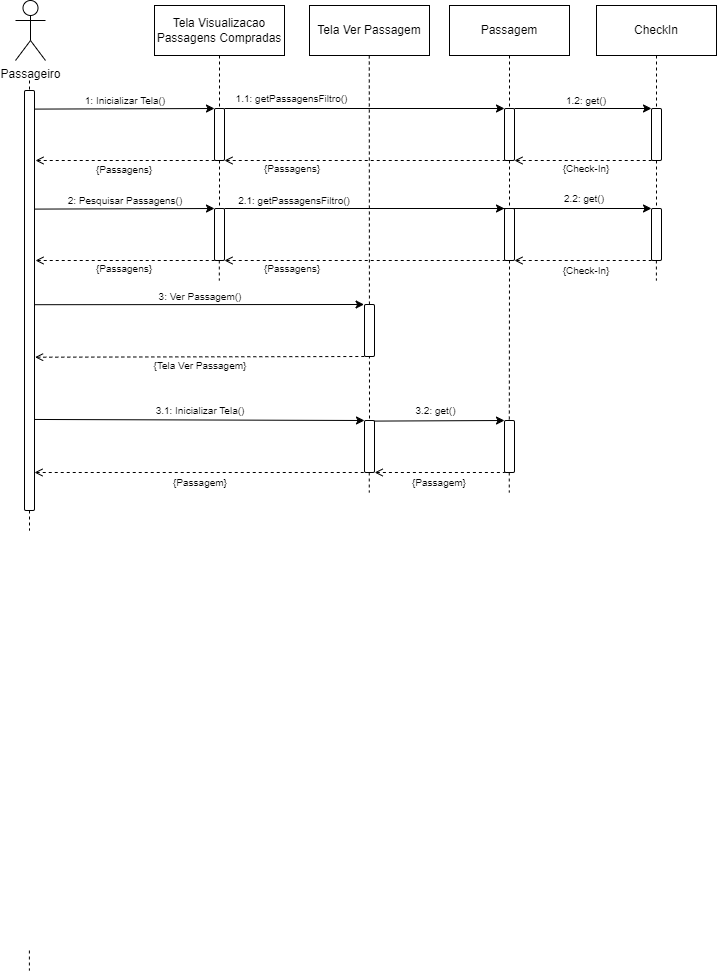

The diagram above was exported from draw.io. Its source (the exported page's mxGraphModel, read from the mxfile embedded in the PNG):
<mxGraphModel dx="1439" dy="533" grid="1" gridSize="10" guides="1" tooltips="1" connect="1" arrows="1" fold="1" page="1" pageScale="1" pageWidth="827" pageHeight="1169" math="0" shadow="0">
  <root>
    <mxCell id="0" />
    <mxCell id="1" parent="0" />
    <mxCell id="axeA_orivt2Zv7nJtLyO-1" value="Passageiro" style="shape=umlActor;verticalLabelPosition=bottom;verticalAlign=top;html=1;outlineConnect=0;" parent="1" vertex="1">
      <mxGeometry x="126" y="210" width="30" height="60" as="geometry" />
    </mxCell>
    <mxCell id="axeA_orivt2Zv7nJtLyO-3" value="Tela Visualizacao Passagens Compradas" style="rounded=0;whiteSpace=wrap;html=1;" parent="1" vertex="1">
      <mxGeometry x="265" y="215" width="130" height="50" as="geometry" />
    </mxCell>
    <mxCell id="axeA_orivt2Zv7nJtLyO-4" value="Passagem" style="rounded=0;whiteSpace=wrap;html=1;" parent="1" vertex="1">
      <mxGeometry x="560" y="215" width="120" height="50" as="geometry" />
    </mxCell>
    <mxCell id="axeA_orivt2Zv7nJtLyO-9" value="" style="endArrow=none;dashed=1;html=1;rounded=0;entryX=0.5;entryY=0;entryDx=0;entryDy=0;" parent="1" target="axeA_orivt2Zv7nJtLyO-8" edge="1">
      <mxGeometry width="50" height="50" relative="1" as="geometry">
        <mxPoint x="140" y="290" as="sourcePoint" />
        <mxPoint x="140" y="650" as="targetPoint" />
      </mxGeometry>
    </mxCell>
    <mxCell id="axeA_orivt2Zv7nJtLyO-8" value="" style="rounded=1;whiteSpace=wrap;html=1;" parent="1" vertex="1">
      <mxGeometry x="135" y="300" width="10" height="420" as="geometry" />
    </mxCell>
    <mxCell id="axeA_orivt2Zv7nJtLyO-15" value="" style="endArrow=none;dashed=1;html=1;rounded=0;exitX=0.5;exitY=1;exitDx=0;exitDy=0;entryX=0.5;entryY=0;entryDx=0;entryDy=0;" parent="1" source="axeA_orivt2Zv7nJtLyO-4" target="axeA_orivt2Zv7nJtLyO-65" edge="1">
      <mxGeometry width="50" height="50" relative="1" as="geometry">
        <mxPoint x="929.76" y="265" as="sourcePoint" />
        <mxPoint x="929.76" y="515" as="targetPoint" />
      </mxGeometry>
    </mxCell>
    <mxCell id="axeA_orivt2Zv7nJtLyO-54" value="" style="rounded=1;whiteSpace=wrap;html=1;" parent="1" vertex="1">
      <mxGeometry x="325" y="318" width="10" height="52" as="geometry" />
    </mxCell>
    <mxCell id="axeA_orivt2Zv7nJtLyO-60" value="" style="endArrow=classic;html=1;rounded=0;exitX=1.085;exitY=0.449;exitDx=0;exitDy=0;exitPerimeter=0;entryX=0;entryY=0;entryDx=0;entryDy=0;" parent="1" target="axeA_orivt2Zv7nJtLyO-54" edge="1">
      <mxGeometry width="50" height="50" relative="1" as="geometry">
        <mxPoint x="145.8499999999999" y="318.59000000000015" as="sourcePoint" />
        <mxPoint x="690" y="309" as="targetPoint" />
      </mxGeometry>
    </mxCell>
    <mxCell id="axeA_orivt2Zv7nJtLyO-61" value="" style="endArrow=none;html=1;rounded=0;entryX=0;entryY=1;entryDx=0;entryDy=0;dashed=1;endFill=0;startArrow=open;startFill=0;" parent="1" target="axeA_orivt2Zv7nJtLyO-54" edge="1">
      <mxGeometry width="50" height="50" relative="1" as="geometry">
        <mxPoint x="146" y="370" as="sourcePoint" />
        <mxPoint x="635" y="368" as="targetPoint" />
      </mxGeometry>
    </mxCell>
    <mxCell id="axeA_orivt2Zv7nJtLyO-63" value="&lt;font&gt;1: Inicializar Tela()&lt;/font&gt;" style="text;html=1;align=center;verticalAlign=middle;whiteSpace=wrap;rounded=0;fontSize=10;" parent="1" vertex="1">
      <mxGeometry x="156" y="300" width="160" height="20" as="geometry" />
    </mxCell>
    <mxCell id="axeA_orivt2Zv7nJtLyO-65" value="" style="rounded=1;whiteSpace=wrap;html=1;" parent="1" vertex="1">
      <mxGeometry x="615" y="318" width="10" height="52" as="geometry" />
    </mxCell>
    <mxCell id="axeA_orivt2Zv7nJtLyO-66" value="" style="endArrow=classic;html=1;rounded=0;exitX=1;exitY=0;exitDx=0;exitDy=0;entryX=0;entryY=0;entryDx=0;entryDy=0;" parent="1" source="axeA_orivt2Zv7nJtLyO-54" target="axeA_orivt2Zv7nJtLyO-65" edge="1">
      <mxGeometry width="50" height="50" relative="1" as="geometry">
        <mxPoint x="624" y="318.65999999999997" as="sourcePoint" />
        <mxPoint x="820" y="320" as="targetPoint" />
      </mxGeometry>
    </mxCell>
    <mxCell id="axeA_orivt2Zv7nJtLyO-67" value="" style="endArrow=none;html=1;rounded=0;entryX=0;entryY=1;entryDx=0;entryDy=0;dashed=1;endFill=0;startArrow=open;startFill=0;exitX=1;exitY=1;exitDx=0;exitDy=0;" parent="1" source="axeA_orivt2Zv7nJtLyO-54" target="axeA_orivt2Zv7nJtLyO-65" edge="1">
      <mxGeometry width="50" height="50" relative="1" as="geometry">
        <mxPoint x="623" y="368" as="sourcePoint" />
        <mxPoint x="925" y="368" as="targetPoint" />
      </mxGeometry>
    </mxCell>
    <mxCell id="axeA_orivt2Zv7nJtLyO-70" value="{Passagens}" style="text;html=1;align=center;verticalAlign=middle;whiteSpace=wrap;rounded=0;fontSize=10;" parent="1" vertex="1">
      <mxGeometry x="337.5" y="368" width="130" height="20" as="geometry" />
    </mxCell>
    <mxCell id="axeA_orivt2Zv7nJtLyO-73" value="{Passagens}" style="text;html=1;align=center;verticalAlign=middle;whiteSpace=wrap;rounded=0;fontSize=10;" parent="1" vertex="1">
      <mxGeometry x="145" y="369" width="180" height="20" as="geometry" />
    </mxCell>
    <mxCell id="axeA_orivt2Zv7nJtLyO-92" value="&lt;font&gt;1.1:&amp;nbsp;&lt;/font&gt;&lt;font&gt;&lt;font style=&quot;border-color: var(--border-color);&quot;&gt;get&lt;/font&gt;Passagen&lt;font style=&quot;border-color: var(--border-color);&quot;&gt;s&lt;/font&gt;&lt;font style=&quot;border-color: var(--border-color);&quot;&gt;Filtro&lt;/font&gt;()&lt;/font&gt;" style="text;html=1;align=center;verticalAlign=middle;whiteSpace=wrap;rounded=0;fontSize=10;" parent="1" vertex="1">
      <mxGeometry x="335" y="298" width="135" height="20" as="geometry" />
    </mxCell>
    <mxCell id="0-eEK_Ey9VHcflzUC_9f-27" value="" style="endArrow=none;dashed=1;html=1;rounded=0;exitX=0.5;exitY=1;exitDx=0;exitDy=0;" parent="1" edge="1">
      <mxGeometry width="50" height="50" relative="1" as="geometry">
        <mxPoint x="139.89000000000001" y="1160" as="sourcePoint" />
        <mxPoint x="139.89000000000001" y="1180" as="targetPoint" />
      </mxGeometry>
    </mxCell>
    <mxCell id="UyoI0o9oHa3tuSuAJXwl-8" value="" style="endArrow=none;dashed=1;html=1;rounded=0;exitX=0.5;exitY=1;exitDx=0;exitDy=0;entryX=0.5;entryY=0;entryDx=0;entryDy=0;" parent="1" source="axeA_orivt2Zv7nJtLyO-3" target="axeA_orivt2Zv7nJtLyO-54" edge="1">
      <mxGeometry width="50" height="50" relative="1" as="geometry">
        <mxPoint x="328" y="265" as="sourcePoint" />
        <mxPoint x="328" y="318" as="targetPoint" />
      </mxGeometry>
    </mxCell>
    <mxCell id="-u--zJyqtq7YNAQtrUt4-1" value="" style="rounded=1;whiteSpace=wrap;html=1;" parent="1" vertex="1">
      <mxGeometry x="325" y="418" width="10" height="52" as="geometry" />
    </mxCell>
    <mxCell id="-u--zJyqtq7YNAQtrUt4-2" value="" style="endArrow=classic;html=1;rounded=0;exitX=1.085;exitY=0.449;exitDx=0;exitDy=0;exitPerimeter=0;entryX=0;entryY=0;entryDx=0;entryDy=0;" parent="1" target="-u--zJyqtq7YNAQtrUt4-1" edge="1">
      <mxGeometry width="50" height="50" relative="1" as="geometry">
        <mxPoint x="145.8499999999999" y="418.59000000000015" as="sourcePoint" />
        <mxPoint x="690" y="409" as="targetPoint" />
      </mxGeometry>
    </mxCell>
    <mxCell id="-u--zJyqtq7YNAQtrUt4-3" value="" style="endArrow=none;html=1;rounded=0;entryX=0;entryY=1;entryDx=0;entryDy=0;dashed=1;endFill=0;startArrow=open;startFill=0;" parent="1" target="-u--zJyqtq7YNAQtrUt4-1" edge="1">
      <mxGeometry width="50" height="50" relative="1" as="geometry">
        <mxPoint x="146" y="470" as="sourcePoint" />
        <mxPoint x="635" y="468" as="targetPoint" />
      </mxGeometry>
    </mxCell>
    <mxCell id="-u--zJyqtq7YNAQtrUt4-4" value="&lt;font&gt;2: Pesquisar &lt;/font&gt;Passagen&lt;font&gt;s&lt;/font&gt;&lt;font&gt;()&lt;/font&gt;" style="text;html=1;align=center;verticalAlign=middle;whiteSpace=wrap;rounded=0;fontSize=10;" parent="1" vertex="1">
      <mxGeometry x="156" y="400" width="160" height="20" as="geometry" />
    </mxCell>
    <mxCell id="-u--zJyqtq7YNAQtrUt4-5" value="" style="rounded=1;whiteSpace=wrap;html=1;" parent="1" vertex="1">
      <mxGeometry x="615" y="418" width="10" height="52" as="geometry" />
    </mxCell>
    <mxCell id="-u--zJyqtq7YNAQtrUt4-6" value="" style="endArrow=classic;html=1;rounded=0;exitX=1;exitY=0;exitDx=0;exitDy=0;entryX=0;entryY=0;entryDx=0;entryDy=0;" parent="1" source="-u--zJyqtq7YNAQtrUt4-1" target="-u--zJyqtq7YNAQtrUt4-5" edge="1">
      <mxGeometry width="50" height="50" relative="1" as="geometry">
        <mxPoint x="624" y="418.65999999999985" as="sourcePoint" />
        <mxPoint x="820" y="420" as="targetPoint" />
      </mxGeometry>
    </mxCell>
    <mxCell id="-u--zJyqtq7YNAQtrUt4-7" value="" style="endArrow=none;html=1;rounded=0;entryX=0;entryY=1;entryDx=0;entryDy=0;dashed=1;endFill=0;startArrow=open;startFill=0;exitX=1;exitY=1;exitDx=0;exitDy=0;" parent="1" source="-u--zJyqtq7YNAQtrUt4-1" target="-u--zJyqtq7YNAQtrUt4-5" edge="1">
      <mxGeometry width="50" height="50" relative="1" as="geometry">
        <mxPoint x="623" y="468" as="sourcePoint" />
        <mxPoint x="925" y="468" as="targetPoint" />
      </mxGeometry>
    </mxCell>
    <mxCell id="-u--zJyqtq7YNAQtrUt4-8" value="{Passagen&lt;font&gt;s&lt;/font&gt;}" style="text;html=1;align=center;verticalAlign=middle;whiteSpace=wrap;rounded=0;fontSize=10;" parent="1" vertex="1">
      <mxGeometry x="337.5" y="468" width="130" height="20" as="geometry" />
    </mxCell>
    <mxCell id="-u--zJyqtq7YNAQtrUt4-9" value="{Passagen&lt;font&gt;s&lt;/font&gt;}" style="text;html=1;align=center;verticalAlign=middle;whiteSpace=wrap;rounded=0;fontSize=10;" parent="1" vertex="1">
      <mxGeometry x="145" y="468" width="180" height="20" as="geometry" />
    </mxCell>
    <mxCell id="-u--zJyqtq7YNAQtrUt4-10" value="&lt;font&gt;2.1: get&lt;/font&gt;Passagen&lt;font&gt;s&lt;/font&gt;&lt;font&gt;Filtro()&lt;/font&gt;" style="text;html=1;align=center;verticalAlign=middle;whiteSpace=wrap;rounded=0;fontSize=10;" parent="1" vertex="1">
      <mxGeometry x="325" y="400" width="160" height="20" as="geometry" />
    </mxCell>
    <mxCell id="RL5L2QmKVNSbqxoODXSL-1" value="" style="endArrow=none;dashed=1;html=1;rounded=0;exitX=0.5;exitY=1;exitDx=0;exitDy=0;" parent="1" edge="1">
      <mxGeometry width="50" height="50" relative="1" as="geometry">
        <mxPoint x="329.80000000000007" y="470" as="sourcePoint" />
        <mxPoint x="329.80000000000007" y="490" as="targetPoint" />
      </mxGeometry>
    </mxCell>
    <mxCell id="1tfXP8SBIaw6nijxg4D2-11" value="" style="endArrow=none;dashed=1;html=1;rounded=0;entryX=0.5;entryY=0;entryDx=0;entryDy=0;exitX=0.5;exitY=1;exitDx=0;exitDy=0;" parent="1" source="axeA_orivt2Zv7nJtLyO-65" target="-u--zJyqtq7YNAQtrUt4-5" edge="1">
      <mxGeometry width="50" height="50" relative="1" as="geometry">
        <mxPoint x="690" y="400" as="sourcePoint" />
        <mxPoint x="500" y="556" as="targetPoint" />
      </mxGeometry>
    </mxCell>
    <mxCell id="1tfXP8SBIaw6nijxg4D2-14" value="" style="endArrow=none;dashed=1;html=1;rounded=0;exitX=0.5;exitY=1;exitDx=0;exitDy=0;entryX=0.5;entryY=0;entryDx=0;entryDy=0;" parent="1" source="axeA_orivt2Zv7nJtLyO-54" target="-u--zJyqtq7YNAQtrUt4-1" edge="1">
      <mxGeometry width="50" height="50" relative="1" as="geometry">
        <mxPoint x="329.72" y="500" as="sourcePoint" />
        <mxPoint x="329.72" y="580" as="targetPoint" />
      </mxGeometry>
    </mxCell>
    <mxCell id="5HPJEguLjJHBQR9b3Af--1" value="CheckIn" style="rounded=0;whiteSpace=wrap;html=1;" parent="1" vertex="1">
      <mxGeometry x="707" y="215" width="120" height="50" as="geometry" />
    </mxCell>
    <mxCell id="5HPJEguLjJHBQR9b3Af--2" value="" style="endArrow=none;dashed=1;html=1;rounded=0;exitX=0.5;exitY=1;exitDx=0;exitDy=0;entryX=0.5;entryY=0;entryDx=0;entryDy=0;" parent="1" source="5HPJEguLjJHBQR9b3Af--1" target="5HPJEguLjJHBQR9b3Af--3" edge="1">
      <mxGeometry width="50" height="50" relative="1" as="geometry">
        <mxPoint x="659.8" y="265" as="sourcePoint" />
        <mxPoint x="659.8" y="316" as="targetPoint" />
      </mxGeometry>
    </mxCell>
    <mxCell id="5HPJEguLjJHBQR9b3Af--3" value="" style="rounded=1;whiteSpace=wrap;html=1;" parent="1" vertex="1">
      <mxGeometry x="762" y="318" width="10" height="52" as="geometry" />
    </mxCell>
    <mxCell id="5HPJEguLjJHBQR9b3Af--4" value="" style="endArrow=none;dashed=1;html=1;rounded=0;exitX=0.5;exitY=1;exitDx=0;exitDy=0;entryX=0.5;entryY=0;entryDx=0;entryDy=0;" parent="1" source="5HPJEguLjJHBQR9b3Af--3" target="5HPJEguLjJHBQR9b3Af--5" edge="1">
      <mxGeometry width="50" height="50" relative="1" as="geometry">
        <mxPoint x="659.8" y="368" as="sourcePoint" />
        <mxPoint x="660.03" y="415" as="targetPoint" />
      </mxGeometry>
    </mxCell>
    <mxCell id="5HPJEguLjJHBQR9b3Af--5" value="" style="rounded=1;whiteSpace=wrap;html=1;" parent="1" vertex="1">
      <mxGeometry x="762" y="418" width="10" height="52" as="geometry" />
    </mxCell>
    <mxCell id="5HPJEguLjJHBQR9b3Af--7" value="" style="endArrow=classic;html=1;rounded=0;exitX=1;exitY=0;exitDx=0;exitDy=0;entryX=0;entryY=0;entryDx=0;entryDy=0;" parent="1" source="axeA_orivt2Zv7nJtLyO-65" target="5HPJEguLjJHBQR9b3Af--3" edge="1">
      <mxGeometry width="50" height="50" relative="1" as="geometry">
        <mxPoint x="495" y="318" as="sourcePoint" />
        <mxPoint x="655" y="318" as="targetPoint" />
      </mxGeometry>
    </mxCell>
    <mxCell id="5HPJEguLjJHBQR9b3Af--8" value="" style="endArrow=none;html=1;rounded=0;entryX=0;entryY=1;entryDx=0;entryDy=0;dashed=1;endFill=0;startArrow=open;startFill=0;exitX=1;exitY=1;exitDx=0;exitDy=0;" parent="1" source="axeA_orivt2Zv7nJtLyO-65" target="5HPJEguLjJHBQR9b3Af--3" edge="1">
      <mxGeometry width="50" height="50" relative="1" as="geometry">
        <mxPoint x="495" y="369.81" as="sourcePoint" />
        <mxPoint x="655" y="369.81" as="targetPoint" />
      </mxGeometry>
    </mxCell>
    <mxCell id="5HPJEguLjJHBQR9b3Af--9" value="" style="endArrow=classic;html=1;rounded=0;exitX=1;exitY=0;exitDx=0;exitDy=0;entryX=0;entryY=0;entryDx=0;entryDy=0;" parent="1" target="5HPJEguLjJHBQR9b3Af--5" edge="1">
      <mxGeometry width="50" height="50" relative="1" as="geometry">
        <mxPoint x="505" y="418" as="sourcePoint" />
        <mxPoint x="655" y="418" as="targetPoint" />
      </mxGeometry>
    </mxCell>
    <mxCell id="5HPJEguLjJHBQR9b3Af--10" value="" style="endArrow=none;html=1;rounded=0;entryX=0;entryY=1;entryDx=0;entryDy=0;dashed=1;endFill=0;startArrow=open;startFill=0;exitX=1;exitY=1;exitDx=0;exitDy=0;" parent="1" source="-u--zJyqtq7YNAQtrUt4-5" target="5HPJEguLjJHBQR9b3Af--5" edge="1">
      <mxGeometry width="50" height="50" relative="1" as="geometry">
        <mxPoint x="630" y="470" as="sourcePoint" />
        <mxPoint x="655" y="469.81" as="targetPoint" />
      </mxGeometry>
    </mxCell>
    <mxCell id="5HPJEguLjJHBQR9b3Af--11" value="&lt;font&gt;1.2: get&lt;/font&gt;&lt;font&gt;()&lt;/font&gt;" style="text;html=1;align=center;verticalAlign=middle;whiteSpace=wrap;rounded=0;fontSize=10;" parent="1" vertex="1">
      <mxGeometry x="627" y="300" width="140" height="20" as="geometry" />
    </mxCell>
    <mxCell id="5HPJEguLjJHBQR9b3Af--12" value="{Check-In}" style="text;html=1;align=center;verticalAlign=middle;whiteSpace=wrap;rounded=0;fontSize=10;" parent="1" vertex="1">
      <mxGeometry x="632" y="368" width="130" height="20" as="geometry" />
    </mxCell>
    <mxCell id="5HPJEguLjJHBQR9b3Af--13" value="&lt;font&gt;2.2: get&lt;/font&gt;&lt;font&gt;()&lt;/font&gt;" style="text;html=1;align=center;verticalAlign=middle;whiteSpace=wrap;rounded=0;fontSize=10;" parent="1" vertex="1">
      <mxGeometry x="625" y="398" width="140" height="20" as="geometry" />
    </mxCell>
    <mxCell id="5HPJEguLjJHBQR9b3Af--14" value="{Check-In}" style="text;html=1;align=center;verticalAlign=middle;whiteSpace=wrap;rounded=0;fontSize=10;" parent="1" vertex="1">
      <mxGeometry x="632" y="470" width="130" height="20" as="geometry" />
    </mxCell>
    <mxCell id="5HPJEguLjJHBQR9b3Af--18" value="" style="endArrow=none;dashed=1;html=1;rounded=0;exitX=0.5;exitY=1;exitDx=0;exitDy=0;" parent="1" edge="1">
      <mxGeometry width="50" height="50" relative="1" as="geometry">
        <mxPoint x="619.76" y="682" as="sourcePoint" />
        <mxPoint x="619.76" y="702" as="targetPoint" />
      </mxGeometry>
    </mxCell>
    <mxCell id="5HPJEguLjJHBQR9b3Af--21" value="" style="endArrow=none;dashed=1;html=1;rounded=0;exitX=0.5;exitY=1;exitDx=0;exitDy=0;" parent="1" source="axeA_orivt2Zv7nJtLyO-8" edge="1">
      <mxGeometry width="50" height="50" relative="1" as="geometry">
        <mxPoint x="139.93" y="480" as="sourcePoint" />
        <mxPoint x="140" y="740" as="targetPoint" />
      </mxGeometry>
    </mxCell>
    <mxCell id="5HPJEguLjJHBQR9b3Af--27" value="" style="endArrow=none;dashed=1;html=1;rounded=0;exitX=0.5;exitY=1;exitDx=0;exitDy=0;" parent="1" edge="1">
      <mxGeometry width="50" height="50" relative="1" as="geometry">
        <mxPoint x="766.89" y="470" as="sourcePoint" />
        <mxPoint x="766.89" y="490" as="targetPoint" />
      </mxGeometry>
    </mxCell>
    <mxCell id="VHZvu1xXpb5qkrPYiC_l-1" value="Tela Ver Passagem" style="rounded=0;whiteSpace=wrap;html=1;" parent="1" vertex="1">
      <mxGeometry x="420" y="215" width="120" height="50" as="geometry" />
    </mxCell>
    <mxCell id="VHZvu1xXpb5qkrPYiC_l-3" value="" style="endArrow=none;dashed=1;html=1;rounded=0;exitX=0.5;exitY=1;exitDx=0;exitDy=0;entryX=0.5;entryY=0;entryDx=0;entryDy=0;" parent="1" target="VHZvu1xXpb5qkrPYiC_l-9" edge="1">
      <mxGeometry width="50" height="50" relative="1" as="geometry">
        <mxPoint x="479.76" y="265" as="sourcePoint" />
        <mxPoint x="480" y="590" as="targetPoint" />
      </mxGeometry>
    </mxCell>
    <mxCell id="VHZvu1xXpb5qkrPYiC_l-4" value="" style="rounded=1;whiteSpace=wrap;html=1;" parent="1" vertex="1">
      <mxGeometry x="475" y="514" width="10" height="52" as="geometry" />
    </mxCell>
    <mxCell id="VHZvu1xXpb5qkrPYiC_l-5" value="" style="endArrow=none;html=1;rounded=0;entryX=0;entryY=1;entryDx=0;entryDy=0;dashed=1;endFill=0;startArrow=open;startFill=0;exitX=1.057;exitY=0.635;exitDx=0;exitDy=0;exitPerimeter=0;" parent="1" source="axeA_orivt2Zv7nJtLyO-8" target="VHZvu1xXpb5qkrPYiC_l-4" edge="1">
      <mxGeometry width="50" height="50" relative="1" as="geometry">
        <mxPoint x="296" y="566" as="sourcePoint" />
        <mxPoint x="785" y="564" as="targetPoint" />
      </mxGeometry>
    </mxCell>
    <mxCell id="VHZvu1xXpb5qkrPYiC_l-6" value="&lt;font&gt;3: Ver Passagem()&lt;/font&gt;" style="text;html=1;align=center;verticalAlign=middle;whiteSpace=wrap;rounded=0;fontSize=10;" parent="1" vertex="1">
      <mxGeometry x="231" y="496" width="160" height="20" as="geometry" />
    </mxCell>
    <mxCell id="VHZvu1xXpb5qkrPYiC_l-7" value="{Tela Ver Passagem}" style="text;html=1;align=center;verticalAlign=middle;whiteSpace=wrap;rounded=0;fontSize=10;" parent="1" vertex="1">
      <mxGeometry x="221" y="565" width="180" height="20" as="geometry" />
    </mxCell>
    <mxCell id="VHZvu1xXpb5qkrPYiC_l-8" value="" style="endArrow=classic;html=1;rounded=0;entryX=0;entryY=0;entryDx=0;entryDy=0;exitX=0.996;exitY=0.51;exitDx=0;exitDy=0;exitPerimeter=0;" parent="1" source="axeA_orivt2Zv7nJtLyO-8" edge="1">
      <mxGeometry width="50" height="50" relative="1" as="geometry">
        <mxPoint x="150" y="514" as="sourcePoint" />
        <mxPoint x="474.57" y="514" as="targetPoint" />
      </mxGeometry>
    </mxCell>
    <mxCell id="VHZvu1xXpb5qkrPYiC_l-9" value="" style="rounded=1;whiteSpace=wrap;html=1;" parent="1" vertex="1">
      <mxGeometry x="475" y="630" width="10" height="52" as="geometry" />
    </mxCell>
    <mxCell id="VHZvu1xXpb5qkrPYiC_l-10" value="" style="endArrow=classic;html=1;rounded=0;entryX=0;entryY=0;entryDx=0;entryDy=0;exitX=1.015;exitY=0.586;exitDx=0;exitDy=0;exitPerimeter=0;" parent="1" target="VHZvu1xXpb5qkrPYiC_l-9" edge="1">
      <mxGeometry width="50" height="50" relative="1" as="geometry">
        <mxPoint x="145.1500000000001" y="628.9599999999998" as="sourcePoint" />
        <mxPoint x="785" y="634" as="targetPoint" />
      </mxGeometry>
    </mxCell>
    <mxCell id="VHZvu1xXpb5qkrPYiC_l-11" value="" style="endArrow=none;html=1;rounded=0;entryX=0;entryY=1;entryDx=0;entryDy=0;dashed=1;endFill=0;startArrow=open;startFill=0;" parent="1" target="VHZvu1xXpb5qkrPYiC_l-9" edge="1">
      <mxGeometry width="50" height="50" relative="1" as="geometry">
        <mxPoint x="145" y="682" as="sourcePoint" />
        <mxPoint x="785" y="686" as="targetPoint" />
      </mxGeometry>
    </mxCell>
    <mxCell id="VHZvu1xXpb5qkrPYiC_l-12" value="&lt;font&gt;3.1: Inicializar Tela()&lt;/font&gt;" style="text;html=1;align=center;verticalAlign=middle;whiteSpace=wrap;rounded=0;fontSize=10;" parent="1" vertex="1">
      <mxGeometry x="231" y="610" width="160" height="20" as="geometry" />
    </mxCell>
    <mxCell id="VHZvu1xXpb5qkrPYiC_l-13" value="{Passagem}" style="text;html=1;align=center;verticalAlign=middle;whiteSpace=wrap;rounded=0;fontSize=10;" parent="1" vertex="1">
      <mxGeometry x="485" y="682" width="130" height="20" as="geometry" />
    </mxCell>
    <mxCell id="VHZvu1xXpb5qkrPYiC_l-15" value="" style="endArrow=none;dashed=1;html=1;rounded=0;exitX=0.5;exitY=1;exitDx=0;exitDy=0;" parent="1" edge="1">
      <mxGeometry width="50" height="50" relative="1" as="geometry">
        <mxPoint x="479.76000000000005" y="682" as="sourcePoint" />
        <mxPoint x="479.76000000000005" y="702" as="targetPoint" />
      </mxGeometry>
    </mxCell>
    <mxCell id="VHZvu1xXpb5qkrPYiC_l-17" value="" style="rounded=1;whiteSpace=wrap;html=1;" parent="1" vertex="1">
      <mxGeometry x="615" y="630" width="10" height="52" as="geometry" />
    </mxCell>
    <mxCell id="VHZvu1xXpb5qkrPYiC_l-19" value="" style="endArrow=none;dashed=1;html=1;rounded=0;exitX=0.5;exitY=1;exitDx=0;exitDy=0;" parent="1" source="-u--zJyqtq7YNAQtrUt4-5" edge="1">
      <mxGeometry width="50" height="50" relative="1" as="geometry">
        <mxPoint x="619.81" y="610" as="sourcePoint" />
        <mxPoint x="619.81" y="630" as="targetPoint" />
      </mxGeometry>
    </mxCell>
    <mxCell id="VHZvu1xXpb5qkrPYiC_l-20" value="" style="endArrow=classic;html=1;rounded=0;exitX=1.085;exitY=0.449;exitDx=0;exitDy=0;exitPerimeter=0;entryX=0;entryY=0;entryDx=0;entryDy=0;" parent="1" target="VHZvu1xXpb5qkrPYiC_l-17" edge="1">
      <mxGeometry width="50" height="50" relative="1" as="geometry">
        <mxPoint x="484.99999999999994" y="630.5900000000001" as="sourcePoint" />
        <mxPoint x="610" y="630" as="targetPoint" />
      </mxGeometry>
    </mxCell>
    <mxCell id="VHZvu1xXpb5qkrPYiC_l-21" value="" style="endArrow=none;html=1;rounded=0;entryX=0;entryY=1;entryDx=0;entryDy=0;dashed=1;endFill=0;startArrow=open;startFill=0;" parent="1" target="VHZvu1xXpb5qkrPYiC_l-17" edge="1">
      <mxGeometry width="50" height="50" relative="1" as="geometry">
        <mxPoint x="485.15000000000003" y="682" as="sourcePoint" />
        <mxPoint x="664.1500000000001" y="682" as="targetPoint" />
      </mxGeometry>
    </mxCell>
    <mxCell id="VHZvu1xXpb5qkrPYiC_l-22" value="&lt;font&gt;3.2: get()&lt;/font&gt;" style="text;html=1;align=center;verticalAlign=middle;whiteSpace=wrap;rounded=0;fontSize=10;" parent="1" vertex="1">
      <mxGeometry x="490" y="610" width="112.5" height="20" as="geometry" />
    </mxCell>
    <mxCell id="VHZvu1xXpb5qkrPYiC_l-23" value="{Passagem}" style="text;html=1;align=center;verticalAlign=middle;whiteSpace=wrap;rounded=0;fontSize=10;" parent="1" vertex="1">
      <mxGeometry x="246" y="682" width="130" height="20" as="geometry" />
    </mxCell>
  </root>
</mxGraphModel>